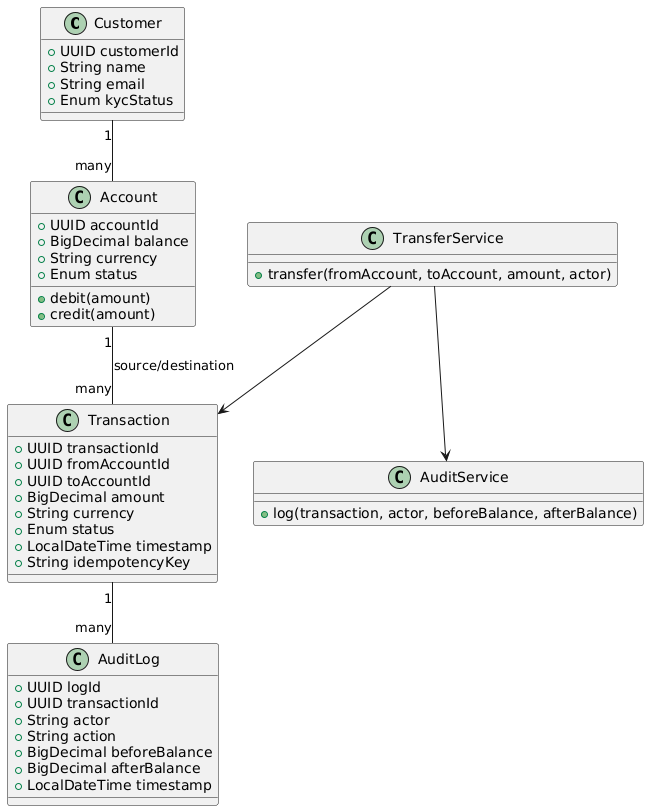

The diagram above was rendered by PlantUML. Its source (embedded in the PNG):
@startuml
class Customer {
  +UUID customerId
  +String name
  +String email
  +Enum kycStatus
}

class Account {
  +UUID accountId
  +BigDecimal balance
  +String currency
  +Enum status
  +debit(amount)
  +credit(amount)
}

class Transaction {
  +UUID transactionId
  +UUID fromAccountId
  +UUID toAccountId
  +BigDecimal amount
  +String currency
  +Enum status
  +LocalDateTime timestamp
  +String idempotencyKey
}

class AuditLog {
  +UUID logId
  +UUID transactionId
  +String actor
  +String action
  +BigDecimal beforeBalance
  +BigDecimal afterBalance
  +LocalDateTime timestamp
}

class TransferService {
  +transfer(fromAccount, toAccount, amount, actor)
}

class AuditService {
  +log(transaction, actor, beforeBalance, afterBalance)
}

Customer "1" -- "many" Account
Account "1" -- "many" Transaction : source/destination
Transaction "1" -- "many" AuditLog
TransferService --> Transaction
TransferService --> AuditService
@enduml